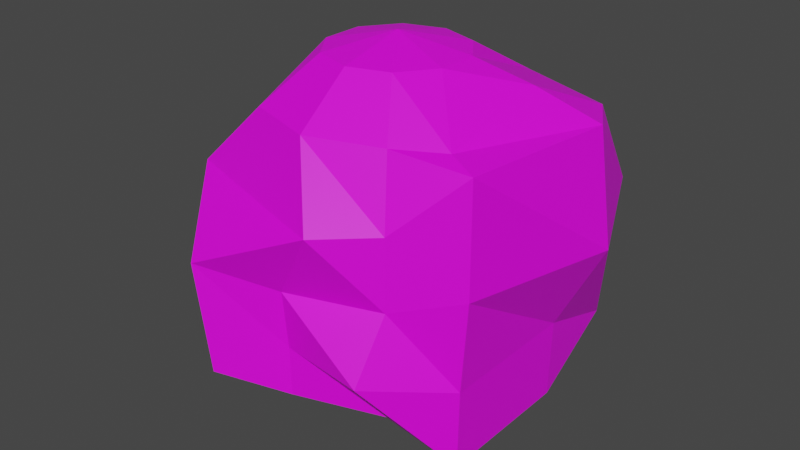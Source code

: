 # Source: Rock1.blend  (saved by Blender 2.92.15; exported with 4.5.12 LTS)
import bpy
from mathutils import Matrix  # noqa: F401  (used for matrix-valued properties, if any)

bpy.ops.wm.read_factory_settings(use_empty=True)
scene = bpy.context.scene
scene.name = 'Scene'

# ---- collections
col_collection = bpy.data.collections.new('Collection'); scene.collection.children.link(col_collection)

# ---- images (referenced by path relative to the original .blend; pixels are not part of the script)
import os
ASSET_DIR = os.environ.get("B2B_ASSET_DIR", "")  # directory of the original .blend (textures are referenced by path, not embedded)
HERE = os.path.dirname(os.path.abspath(__file__))  # packed textures are extracted next to this script under _unpacked/

def load_image(name, relpath, width, height, colorspace="sRGB"):
    """Load a texture the original file referenced (path relative to the .blend, or extracted next to this script)."""
    p = next((c for c in (os.path.join(HERE, relpath), os.path.join(ASSET_DIR, relpath)) if relpath and os.path.exists(c)), "")
    if p:
        img = bpy.data.images.load(p, check_existing=True)
        img.name = name
    else:  # same state as the original file: an image datablock whose file is absent (Cycles renders it pink)
        img = bpy.data.images.new(name, width, height)
        img.source = "FILE"
        img.filepath = "//" + (relpath or name)
    img.colorspace_settings.name = colorspace
    return img
img_rock = load_image('Rock', 'Rock.png', 1024, 1024, 'sRGB')

# ---- materials (node trees are filled in below, after node groups)
mat_material_001 = bpy.data.materials.new('Material.001')
mat_material_001.use_transparent_shadow = False

# ---- material node trees
mat_material_001.use_nodes = True; mat_material_001.node_tree.nodes.clear()
_N = mat_material_001.node_tree.nodes; _L = mat_material_001.node_tree.links
n0 = _N.new('ShaderNodeBsdfPrincipled'); n0.name = 'Principled BSDF'; n0.location = (10, 300)
n0.distribution = 'GGX'
n0.subsurface_method = 'BURLEY'
n0.inputs[3].default_value = 1.45
n0.inputs[27].default_value = (0.0, 0.0, 0.0, 1.0)
n0.inputs[28].default_value = 1.0
n1 = _N.new('ShaderNodeOutputMaterial'); n1.name = 'Material Output'; n1.location = (300, 300)
n2 = _N.new('ShaderNodeTexImage'); n2.name = 'Изображение-текстура'; n2.location = (-280, 280)
n2.image = img_rock
_L.new(n0.outputs[0], n1.inputs[0])
_L.new(n2.outputs[0], n0.inputs[0])
n1.is_active_output = True

# ---- world
world_world = bpy.data.worlds.new('World'); scene.world = world_world
world_world.use_nodes = True; world_world.node_tree.nodes.clear()
_N = world_world.node_tree.nodes; _L = world_world.node_tree.links
n0 = _N.new('ShaderNodeOutputWorld'); n0.name = 'World Output'; n0.location = (300, 300)
n1 = _N.new('ShaderNodeBackground'); n1.name = 'Background'; n1.location = (10, 300)
n1.inputs[0].default_value = (0.05088, 0.05088, 0.05088, 1.0)
_L.new(n1.outputs[0], n0.inputs[0])
n0.is_active_output = True
world_world.color = (0.05088, 0.05088, 0.05088)
world_world.use_sun_shadow = False
world_world.sun_shadow_jitter_overblur = 0.0

# ---- meshes
me_001 = bpy.data.meshes.new('Сфера.001')
me_001.from_pydata([(1.142e-08, 0.5021, -0.624), (6.747e-09, 7.418e-08, -0.5401), (-4.776e-08, 1.552e-08, 0.5382), (0.1373, 0.1889, 0.4849), (0.1772, 0.4407, 0.3382), (0.4694, 0.4114, 0.2969), (0.4612, 0.6054, -0.0163), (0.4326, 0.5661, -0.5251), (0.2951, 0.4062, -0.4915), (0.2221, 0.07216, 0.4849), (0.4057, 0.1262, 0.4216), (0.5672, 0.2463, 0.3058), (0.6421, 0.2103, -0.06581), (0.4794, 0.201, -0.3821), (0.4741, 0.1993, -0.655), (0.2221, -0.07216, 0.4849), (0.4057, -0.2625, 0.3382), (0.5082, -0.3037, 0.3139), (0.5082, -0.3037, -0.06581), (0.4794, -0.2944, -0.3821), (0.4741, -0.2927, -0.655), (0.1373, -0.1889, 0.4849), (0.2473, -0.3404, 0.3355), (0.3084, -0.4245, 0.1198), (0.3084, -0.4245, -0.1198), (0.2972, -0.5469, -0.3193), (0.2951, -0.4062, -0.4915), (3.519e-10, -0.2335, 0.4849), (1.639e-08, -0.4208, 0.3355), (0.1489, -0.5731, 0.1198), (-1.569e-08, -0.5247, -0.1198), (2.27e-08, -0.5056, -0.3193), (4.667e-08, -0.5021, -0.4915), (-0.1373, -0.1889, 0.4849), (-0.2473, -0.3404, 0.3355), (-0.4573, -0.3761, 0.1198), (-0.2018, -0.68, -0.03051), (-0.1806, -0.6508, -0.4085), (-0.2951, -0.4062, -0.4915), (-0.2221, -0.07216, 0.4849), (-0.3873, 0.009735, 0.2973), (-0.499, -0.1621, 0.1198), (-0.5629, -0.1829, -0.03051), (-0.5286, -0.1717, -0.4085), (-0.4775, -0.1552, -0.4915), (-0.2221, 0.07216, 0.4849), (-0.3873, 0.1546, 0.2973), (-0.4423, 0.1724, 0.1771), (-0.5629, 0.4315, -0.03051), (-0.5286, 0.4203, -0.4085), (-0.4775, 0.1552, -0.7011), (-0.1373, 0.1889, 0.4849), (-0.3021, 0.2717, 0.2973), (-0.3361, 0.3185, 0.1771), (-0.5231, 0.4114, -0.08852), (-0.505, 0.3866, -0.4095), (-0.2951, 0.4062, -0.4915), (3.519e-10, 0.2335, 0.4849), (-4.776e-08, 0.4208, 0.3355), (-3.173e-08, 0.5247, 0.1198), (-0.02683, 0.5726, -0.08852), (-0.02683, 0.542, -0.4095)], [], [(0, 61, 7, 8), (60, 59, 5, 6), (58, 57, 3, 4), (1, 0, 8), (61, 60, 6, 7), (59, 58, 4, 5), (57, 2, 3), (3, 2, 9), (8, 7, 13, 14), (6, 5, 11, 12), (4, 3, 9, 10), (1, 8, 14), (7, 6, 12, 13), (5, 4, 10, 11), (14, 13, 19, 20), (12, 11, 17, 18), (10, 9, 15, 16), (1, 14, 20), (13, 12, 18, 19), (11, 10, 16, 17), (9, 2, 15), (18, 17, 23, 24), (16, 15, 21, 22), (1, 20, 26), (19, 18, 24, 25), (17, 16, 22, 23), (15, 2, 21), (20, 19, 25, 26), (1, 26, 32), (25, 24, 30, 31), (23, 22, 28, 29), (21, 2, 27), (26, 25, 31, 32), (24, 23, 29, 30), (22, 21, 27, 28), (1, 32, 38), (31, 30, 36, 37), (29, 28, 34, 35), (27, 2, 33), (32, 31, 37, 38), (30, 29, 35, 36), (28, 27, 33, 34), (35, 34, 40, 41), (33, 2, 39), (38, 37, 43, 44), (36, 35, 41, 42), (34, 33, 39, 40), (1, 38, 44), (37, 36, 42, 43), (44, 43, 49, 50), (42, 41, 47, 48), (40, 39, 45, 46), (1, 44, 50), (43, 42, 48, 49), (41, 40, 46, 47), (39, 2, 45), (50, 49, 55, 56), (48, 47, 53, 54), (46, 45, 51, 52), (1, 50, 56), (49, 48, 54, 55), (47, 46, 52, 53), (45, 2, 51), (52, 51, 57, 58), (1, 56, 0), (55, 54, 60, 61), (53, 52, 58, 59), (51, 2, 57), (56, 55, 61, 0), (54, 53, 59, 60)])
_uv = me_001.uv_layers.new(name='UVКарта')
_uv.uv.foreach_set('vector', [0.7, 0.1429, 0.7, 0.2857, 0.6, 0.2857, 0.6, 0.1429, 0.7, 0.4286, 0.7, 0.5714, 0.6, 0.5714, 0.6, 0.4286, 0.7, 0.7143, 0.7, 0.8571, 0.6, 0.8571, 0.6, 0.7143, 0.65, 0.0, 0.7, 0.1429, 0.6, 0.1429, 0.7, 0.2857, 0.7, 0.4286, 0.6, 0.4286, 0.6, 0.2857, 0.7, 0.5714, 0.7, 0.7143, 0.6, 0.7143, 0.6, 0.5714, 0.7, 0.8571, 0.65, 1.0, 0.6, 0.8571, 0.6, 0.8571, 0.55, 1.0, 0.5, 0.8571, 0.6, 0.1429, 0.6, 0.2857, 0.5, 0.2857, 0.5, 0.1429, 0.6, 0.4286, 0.6, 0.5714, 0.5, 0.5714, 0.5, 0.4286, 0.6, 0.7143, 0.6, 0.8571, 0.5, 0.8571, 0.5, 0.7143, 0.55, 0.0, 0.6, 0.1429, 0.5, 0.1429, 0.6, 0.2857, 0.6, 0.4286, 0.5, 0.4286, 0.5, 0.2857, 0.6, 0.5714, 0.6, 0.7143, 0.5, 0.7143, 0.5, 0.5714, 0.5, 0.1429, 0.5, 0.2857, 0.4, 0.2857, 0.4, 0.1429, 0.5, 0.4286, 0.5, 0.5714, 0.4, 0.5714, 0.4, 0.4286, 0.5, 0.7143, 0.5, 0.8571, 0.4, 0.8571, 0.4, 0.7143, 0.45, 0.0, 0.5, 0.1429, 0.4, 0.1429, 0.5, 0.2857, 0.5, 0.4286, 0.4, 0.4286, 0.4, 0.2857, 0.5, 0.5714, 0.5, 0.7143, 0.4, 0.7143, 0.4, 0.5714, 0.5, 0.8571, 0.45, 1.0, 0.4, 0.8571, 0.4, 0.4286, 0.4, 0.5714, 0.3, 0.5714, 0.3, 0.4286, 0.4, 0.7143, 0.4, 0.8571, 0.3, 0.8571, 0.3, 0.7143, 0.35, 0.0, 0.4, 0.1429, 0.3, 0.1429, 0.4, 0.2857, 0.4, 0.4286, 0.3, 0.4286, 0.3, 0.2857, 0.4, 0.5714, 0.4, 0.7143, 0.3, 0.7143, 0.3, 0.5714, 0.4, 0.8571, 0.35, 1.0, 0.3, 0.8571, 0.4, 0.1429, 0.4, 0.2857, 0.3, 0.2857, 0.3, 0.1429, 0.25, 0.0, 0.3, 0.1429, 0.2, 0.1429, 0.3, 0.2857, 0.3, 0.4286, 0.2, 0.4286, 0.2, 0.2857, 0.3, 0.5714, 0.3, 0.7143, 0.2, 0.7143, 0.2, 0.5714, 0.3, 0.8571, 0.25, 1.0, 0.2, 0.8571, 0.3, 0.1429, 0.3, 0.2857, 0.2, 0.2857, 0.2, 0.1429, 0.3, 0.4286, 0.3, 0.5714, 0.2, 0.5714, 0.2, 0.4286, 0.3, 0.7143, 0.3, 0.8571, 0.2, 0.8571, 0.2, 0.7143, 0.15, 0.0, 0.2, 0.1429, 0.1, 0.1429, 0.2, 0.2857, 0.2, 0.4286, 0.1, 0.4286, 0.1, 0.2857, 0.2, 0.5714, 0.2, 0.7143, 0.1, 0.7143, 0.1, 0.5714, 0.2, 0.8571, 0.15, 1.0, 0.1, 0.8571, 0.2, 0.1429, 0.2, 0.2857, 0.1, 0.2857, 0.1, 0.1429, 0.2, 0.4286, 0.2, 0.5714, 0.1, 0.5714, 0.1, 0.4286, 0.2, 0.7143, 0.2, 0.8571, 0.1, 0.8571, 0.1, 0.7143, 0.1, 0.5714, 0.1, 0.7143, 2.98e-08, 0.7143, 2.98e-08, 0.5714, 0.1, 0.8571, 0.05, 1.0, 0.0, 0.8571, 0.1, 0.1429, 0.1, 0.2857, 2.98e-08, 0.2857, 2.98e-08, 0.1429, 0.1, 0.4286, 0.1, 0.5714, 2.98e-08, 0.5714, 2.98e-08, 0.4286, 0.1, 0.7143, 0.1, 0.8571, 0.0, 0.8571, 2.98e-08, 0.7143, 0.05, 0.0, 0.1, 0.1429, 2.98e-08, 0.1429, 0.1, 0.2857, 0.1, 0.4286, 2.98e-08, 0.4286, 2.98e-08, 0.2857, 1.0, 0.1429, 1.0, 0.2857, 0.9, 0.2857, 0.9, 0.1429, 1.0, 0.4286, 1.0, 0.5714, 0.9, 0.5714, 0.9, 0.4286, 1.0, 0.7143, 1.0, 0.8571, 0.9, 0.8571, 0.9, 0.7143, 0.95, 0.0, 1.0, 0.1429, 0.9, 0.1429, 1.0, 0.2857, 1.0, 0.4286, 0.9, 0.4286, 0.9, 0.2857, 1.0, 0.5714, 1.0, 0.7143, 0.9, 0.7143, 0.9, 0.5714, 1.0, 0.8571, 0.95, 1.0, 0.9, 0.8571, 0.9, 0.1429, 0.9, 0.2857, 0.8, 0.2857, 0.8, 0.1429, 0.9, 0.4286, 0.9, 0.5714, 0.8, 0.5714, 0.8, 0.4286, 0.9, 0.7143, 0.9, 0.8571, 0.8, 0.8571, 0.8, 0.7143, 0.85, 0.0, 0.9, 0.1429, 0.8, 0.1429, 0.9, 0.2857, 0.9, 0.4286, 0.8, 0.4286, 0.8, 0.2857, 0.9, 0.5714, 0.9, 0.7143, 0.8, 0.7143, 0.8, 0.5714, 0.9, 0.8571, 0.85, 1.0, 0.8, 0.8571, 0.8, 0.7143, 0.8, 0.8571, 0.7, 0.8571, 0.7, 0.7143, 0.75, 0.0, 0.8, 0.1429, 0.7, 0.1429, 0.8, 0.2857, 0.8, 0.4286, 0.7, 0.4286, 0.7, 0.2857, 0.8, 0.5714, 0.8, 0.7143, 0.7, 0.7143, 0.7, 0.5714, 0.8, 0.8571, 0.75, 1.0, 0.7, 0.8571, 0.8, 0.1429, 0.8, 0.2857, 0.7, 0.2857, 0.7, 0.1429, 0.8, 0.4286, 0.8, 0.5714, 0.7, 0.5714, 0.7, 0.4286])
me_001.materials.append(mat_material_001)
me_001.use_remesh_fix_poles = True
me_001.use_remesh_preserve_attributes = False
me_001.use_mirror_vertex_groups = False
me_001.update()

# ---- objects
ob_x = bpy.data.objects.new('Сфера', me_001)

# ---- transforms, parenting, visibility, modifiers, constraints
ob_x.location = (0.1746, -0.1317, 0.5382)
ob_x.lineart.crease_threshold = 0.0

# ---- collection membership
col_collection.objects.link(ob_x)

# ---- scene / render settings (as saved in the file)
scene.frame_start = 1; scene.frame_end = 250; scene.frame_set(1)
scene.render.engine = 'BLENDER_EEVEE_NEXT'
scene.cycles.use_denoising = False
scene.cycles.samples = 128
scene.cycles.sampling_pattern = 'TABULATED_SOBOL'
scene.cycles.use_adaptive_sampling = False
scene.cycles.use_light_tree = False
scene.view_settings.view_transform = 'Filmic'
bpy.context.view_layer.update()

# ---- added for rendering (the .blend has no active camera and no usable light): camera, sun
cam_auto = bpy.data.cameras.new('AutoCamera')
cam_auto.lens = 50.0
cam_auto.sensor_width = 36.0
cam_auto.clip_end = 1000.0
ob_auto_camera = bpy.data.objects.new('AutoCamera', cam_auto)
scene.collection.objects.link(ob_auto_camera)
ob_auto_camera.location = (2.20713, -2.56056, 2.05111)
ob_auto_camera.rotation_euler = (1.09748, -7.21219e-08, 0.694738)
scene.camera = ob_auto_camera
light_auto_sun = bpy.data.lights.new('AutoSun', 'SUN')
light_auto_sun.energy = 3.0
light_auto_sun.angle = 0.0523599
ob_auto_sun = bpy.data.objects.new('AutoSun', light_auto_sun)
scene.collection.objects.link(ob_auto_sun)
ob_auto_sun.rotation_euler = (0.872665, 0.174533, 0.523599)
bpy.context.view_layer.update()
